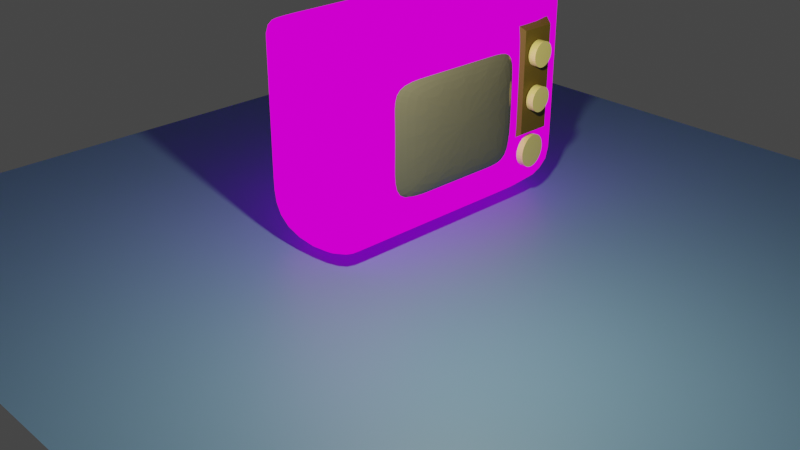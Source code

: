 # Source: homework5.blend  (saved by Blender 2.91.10; exported with 4.5.12 LTS)
import bpy
from mathutils import Matrix  # noqa: F401  (used for matrix-valued properties, if any)

bpy.ops.wm.read_factory_settings(use_empty=True)
scene = bpy.context.scene
scene.name = 'Scene'

# ---- collections
col_collection = bpy.data.collections.new('Collection'); scene.collection.children.link(col_collection)

# ---- images (referenced by path relative to the original .blend; pixels are not part of the script)
import os
ASSET_DIR = os.environ.get("B2B_ASSET_DIR", "")  # directory of the original .blend (textures are referenced by path, not embedded)
HERE = os.path.dirname(os.path.abspath(__file__))  # packed textures are extracted next to this script under _unpacked/

def load_image(name, relpath, width, height, colorspace="sRGB"):
    """Load a texture the original file referenced (path relative to the .blend, or extracted next to this script)."""
    p = next((c for c in (os.path.join(HERE, relpath), os.path.join(ASSET_DIR, relpath)) if relpath and os.path.exists(c)), "")
    if p:
        img = bpy.data.images.load(p, check_existing=True)
        img.name = name
    else:  # same state as the original file: an image datablock whose file is absent (Cycles renders it pink)
        img = bpy.data.images.new(name, width, height)
        img.source = "FILE"
        img.filepath = "//" + (relpath or name)
    img.colorspace_settings.name = colorspace
    return img
img_texturescom_teak_veneer_header_jpg = load_image('TexturesCom_Teak_Veneer_header.jpg', 'TexturesCom_Teak_Veneer_header.jpg', 1024, 1024, 'sRGB')

# ---- materials (node trees are filled in below, after node groups)
mat_material = bpy.data.materials.new('Material')
mat_material.alpha_threshold = 0.0
mat_material.use_transparent_shadow = False
mat_material.line_color = (0.0, 0.0, 0.0, 1.0)
mat_material_016 = bpy.data.materials.new('Material.016')
mat_material_016.use_transparent_shadow = False
mat_material_015 = bpy.data.materials.new('Material.015')
mat_material_015.use_transparent_shadow = False
mat_material_004 = bpy.data.materials.new('Material.004')
mat_material_004.use_transparent_shadow = False
mat_material_006 = bpy.data.materials.new('Material.006')
mat_material_006.use_transparent_shadow = False
mat_material_008 = bpy.data.materials.new('Material.008')
mat_material_008.use_transparent_shadow = False
mat_material_003 = bpy.data.materials.new('Material.003')
mat_material_003.use_transparent_shadow = False
mat_material_013 = bpy.data.materials.new('Material.013')
mat_material_013.use_transparent_shadow = False

# ---- material node trees
mat_material.use_nodes = True; mat_material.node_tree.nodes.clear()
_N = mat_material.node_tree.nodes; _L = mat_material.node_tree.links
n0 = _N.new('ShaderNodeOutputMaterial'); n0.name = 'Material Output'; n0.location = (300, 300)
n1 = _N.new('ShaderNodeTexImage'); n1.name = 'Image Texture'; n1.location = (-20, 297)
n1.image = img_texturescom_teak_veneer_header_jpg
_L.new(n1.outputs[0], n0.inputs[0])
n0.is_active_output = True
mat_material_016.use_nodes = True; mat_material_016.node_tree.nodes.clear()
_N = mat_material_016.node_tree.nodes; _L = mat_material_016.node_tree.links
n0 = _N.new('ShaderNodeBsdfPrincipled'); n0.name = 'Principled BSDF'; n0.location = (10, 300)
n0.distribution = 'GGX'
n0.subsurface_method = 'BURLEY'
n0.inputs[0].default_value = (0.1038, 0.1038, 0.1038, 1.0)
n0.inputs[2].default_value = 0.03571
n0.inputs[3].default_value = 1.45
n0.inputs[27].default_value = (0.0, 0.0, 0.0, 1.0)
n0.inputs[28].default_value = 1.0
n1 = _N.new('ShaderNodeOutputMaterial'); n1.name = 'Material Output'; n1.location = (300, 300)
_L.new(n0.outputs[0], n1.inputs[0])
n1.is_active_output = True
mat_material_015.use_nodes = True; mat_material_015.node_tree.nodes.clear()
_N = mat_material_015.node_tree.nodes; _L = mat_material_015.node_tree.links
n0 = _N.new('ShaderNodeBsdfPrincipled'); n0.name = 'Principled BSDF'; n0.location = (10, 300)
n0.distribution = 'GGX'
n0.subsurface_method = 'BURLEY'
n0.inputs[0].default_value = (0.1093, 0.07528, 0.0109, 1.0)
n0.inputs[2].default_value = 0.6339
n0.inputs[3].default_value = 1.45
n0.inputs[27].default_value = (0.0, 0.0, 0.0, 1.0)
n0.inputs[28].default_value = 1.0
n1 = _N.new('ShaderNodeOutputMaterial'); n1.name = 'Material Output'; n1.location = (300, 300)
_L.new(n0.outputs[0], n1.inputs[0])
n1.is_active_output = True
mat_material_004.use_nodes = True; mat_material_004.node_tree.nodes.clear()
_N = mat_material_004.node_tree.nodes; _L = mat_material_004.node_tree.links
n0 = _N.new('ShaderNodeOutputMaterial'); n0.name = 'Material Output'; n0.location = (300, 300)
n1 = _N.new('ShaderNodeTexImage'); n1.name = 'Image Texture'; n1.location = (-49, 273)
n1.image = img_texturescom_teak_veneer_header_jpg
_L.new(n1.outputs[0], n0.inputs[0])
n0.is_active_output = True
mat_material_006.use_nodes = True; mat_material_006.node_tree.nodes.clear()
_N = mat_material_006.node_tree.nodes; _L = mat_material_006.node_tree.links
n0 = _N.new('ShaderNodeBsdfPrincipled'); n0.name = 'Principled BSDF'; n0.location = (10, 300)
n0.distribution = 'GGX'
n0.subsurface_method = 'BURLEY'
n0.inputs[0].default_value = (0.8, 0.6044, 0.2841, 1.0)
n0.inputs[3].default_value = 1.45
n0.inputs[27].default_value = (0.0, 0.0, 0.0, 1.0)
n0.inputs[28].default_value = 1.0
n1 = _N.new('ShaderNodeOutputMaterial'); n1.name = 'Material Output'; n1.location = (300, 300)
_L.new(n0.outputs[0], n1.inputs[0])
n1.is_active_output = True
mat_material_008.use_nodes = True; mat_material_008.node_tree.nodes.clear()
_N = mat_material_008.node_tree.nodes; _L = mat_material_008.node_tree.links
n0 = _N.new('ShaderNodeBsdfPrincipled'); n0.name = 'Principled BSDF'; n0.location = (10, 300)
n0.distribution = 'GGX'
n0.subsurface_method = 'BURLEY'
n0.inputs[0].default_value = (0.8, 0.7236, 0.3141, 1.0)
n0.inputs[2].default_value = 0.07143
n0.inputs[3].default_value = 1.45
n0.inputs[27].default_value = (0.0, 0.0, 0.0, 1.0)
n0.inputs[28].default_value = 1.0
n1 = _N.new('ShaderNodeOutputMaterial'); n1.name = 'Material Output'; n1.location = (300, 300)
_L.new(n0.outputs[0], n1.inputs[0])
n1.is_active_output = True
mat_material_003.use_nodes = True; mat_material_003.node_tree.nodes.clear()
_N = mat_material_003.node_tree.nodes; _L = mat_material_003.node_tree.links
n0 = _N.new('ShaderNodeBsdfPrincipled'); n0.name = 'Principled BSDF'; n0.location = (10, 300)
n0.distribution = 'GGX'
n0.subsurface_method = 'BURLEY'
n0.inputs[0].default_value = (0.1095, 0.2271, 0.5382, 1.0)
n0.inputs[3].default_value = 1.45
n0.inputs[27].default_value = (0.0, 0.0, 0.0, 1.0)
n0.inputs[28].default_value = 1.0
n1 = _N.new('ShaderNodeOutputMaterial'); n1.name = 'Material Output'; n1.location = (300, 300)
_L.new(n0.outputs[0], n1.inputs[0])
n1.is_active_output = True
mat_material_013.use_nodes = True; mat_material_013.node_tree.nodes.clear()
_N = mat_material_013.node_tree.nodes; _L = mat_material_013.node_tree.links
n0 = _N.new('ShaderNodeBsdfPrincipled'); n0.name = 'Principled BSDF'; n0.location = (10, 300)
n0.distribution = 'GGX'
n0.subsurface_method = 'BURLEY'
n0.inputs[0].default_value = (0.8, 0.7236, 0.3141, 1.0)
n0.inputs[2].default_value = 0.07143
n0.inputs[3].default_value = 1.45
n0.inputs[27].default_value = (0.0, 0.0, 0.0, 1.0)
n0.inputs[28].default_value = 1.0
n1 = _N.new('ShaderNodeOutputMaterial'); n1.name = 'Material Output'; n1.location = (300, 300)
_L.new(n0.outputs[0], n1.inputs[0])
n1.is_active_output = True

# ---- world
world_world = bpy.data.worlds.new('World'); scene.world = world_world
world_world.use_nodes = True; world_world.node_tree.nodes.clear()
_N = world_world.node_tree.nodes; _L = world_world.node_tree.links
n0 = _N.new('ShaderNodeOutputWorld'); n0.name = 'World Output'; n0.location = (300, 300)
n1 = _N.new('ShaderNodeBackground'); n1.name = 'Background'; n1.location = (10, 300)
n1.inputs[0].default_value = (0.05088, 0.05088, 0.05088, 1.0)
_L.new(n1.outputs[0], n0.inputs[0])
n0.is_active_output = True
world_world.color = (0.05088, 0.05088, 0.05088)
world_world.use_sun_shadow = False
world_world.sun_shadow_jitter_overblur = 0.0

# ---- cameras
cam_camera = bpy.data.cameras.new('Camera')
cam_camera.clip_end = 100.0
cam_camera.ortho_scale = 7.314

# ---- lights
light_light = bpy.data.lights.new('Light', 'POINT')
light_light.color = (0.619, 0.5572, 0.2776)
light_light.specular_factor = 5.0
light_light.transmission_factor = 0.0
light_light.energy = 900.0
light_light.shadow_soft_size = 0.1
light_light.shadow_maximum_resolution = 0.006
light_light.use_absolute_resolution = True

# ---- meshes
me_cube = bpy.data.meshes.new('Cube')
me_cube.from_pydata([(1.0, 1.0, 1.0), (1.0, 1.0, -1.0), (1.0, -1.0, 1.0), (1.0, -1.0, -1.0), (-1.0, 1.0, 1.0), (-1.0, 1.0, -1.0), (-1.0, -1.0, 1.0), (-1.0, -1.0, -1.0), (-1.0, 0.3475, -1.0), (1.0, 0.3475, 1.0), (-1.0, 0.3475, 1.0), (1.0, 0.3475, -1.0), (1.0, 1.0, 0.7134), (-1.0, -1.0, 0.7134), (1.0, -1.0, 0.7134), (-1.0, 1.0, 0.7134), (1.0, 0.3475, 0.7134), (-1.0, 0.3475, 0.7134), (1.0, 1.0, -0.4066), (1.0, -1.0, -0.4066), (-1.0, 1.0, -0.4066), (1.0, 0.3475, -0.4066), (-1.0, 0.3475, -0.4066), (-1.0, -1.0, -0.4066), (-1.0, -0.8349, -1.0), (1.0, -0.8349, 1.0), (-1.0, -0.8349, 1.0), (1.0, -0.8349, -1.0), (-1.0, -0.8349, 0.7134), (1.0, -0.8349, 0.7134), (1.0, -0.8349, -0.4066), (-1.0, -0.8349, -0.4066), (-1.0, -0.2437, 1.0), (1.0, -0.2437, -1.0), (-1.0, -0.2437, 0.7134), (-1.0, -0.2437, -0.4066), (-1.0, -0.2437, -1.0), (1.0, -0.2437, 1.0), (1.0, -0.2437, 0.7134), (1.0, -0.2437, -0.4066), (-1.0, -1.0, 0.1534), (1.0, 1.0, -0.06485), (1.0, -1.0, 0.1534), (-1.0, 1.0, 0.1534), (1.0, 0.3475, -0.06485), (-1.0, 0.3475, 0.1534), (1.0, -0.8349, 0.1534), (-1.0, -0.8349, 0.1534), (1.06, 0.3226, -0.1102), (-1.0, -0.2437, 0.1534), (1.0, 1.0, -0.1266), (1.0, -1.0, -0.1266), (-1.0, 1.0, -0.1266), (1.0, 0.3475, -0.1266), (-1.0, 0.3475, -0.1266), (1.0, -0.8349, -0.1266), (-1.0, -0.8349, -0.1266), (1.066, -0.7961, 0.1303), (-1.0, -0.2437, -0.1266), (-1.0, -1.0, -0.1266), (-1.0, -1.0, 0.4334), (1.0, 1.0, 0.2151), (1.0, -1.0, 0.4334), (-1.0, 1.0, 0.4334), (1.0, 0.3475, 0.2151), (-1.0, 0.3475, 0.4334), (1.0, -0.8349, 0.4334), (-1.0, -0.8349, 0.4334), (1.059, 0.3226, 0.1303), (-1.0, -0.2437, 0.4334), (-1.0, -0.5393, -1.0), (1.0, -0.5393, 1.0), (1.0, -0.5393, 0.7134), (1.0, -0.5393, -0.4066), (-1.0, -0.5393, 1.0), (1.0, -0.5393, -1.0), (-1.0, -0.5393, 0.7134), (-1.0, -0.5393, -0.4066), (-1.0, -0.5393, 0.1534), (1.065, -0.2181, -0.3456), (1.067, -0.2181, 0.6478), (-1.0, -0.5393, -0.1266), (-1.0, -0.5393, 0.4334), (1.065, -0.7961, -0.3456), (-1.0, 0.0519, 1.0), (1.0, 0.0519, -1.0), (-1.0, 0.0519, 0.7134), (-1.0, 0.0519, -0.4066), (-1.0, 0.0519, -1.0), (1.0, 0.0519, 1.0), (1.0, 0.0519, 0.7134), (1.0, 0.0519, -0.4066), (1.067, -0.7961, 0.6478), (-1.0, 0.0519, 0.1534), (-1.0, 0.0519, -0.1266), (1.058, 0.3226, -0.3456), (1.06, 0.3226, 0.6478), (-1.0, 0.0519, 0.4334), (1.067, -0.7961, -0.1102), (1.06, 0.3226, 0.374), (1.067, -0.7961, 0.374), (1.067, -0.5071, 0.6478), (1.065, -0.5071, -0.3456), (1.067, 0.07097, 0.6478), (1.065, 0.07097, -0.3456), (1.06, 0.3226, -0.1102), (1.066, -0.7961, 0.1303), (1.059, 0.3226, 0.1303), (1.065, -0.2181, -0.3456), (1.067, -0.2181, 0.6478), (1.065, -0.7961, -0.3456), (1.067, -0.7961, 0.6478), (1.058, 0.3226, -0.3456), (1.06, 0.3226, 0.6478), (1.067, -0.7961, -0.1102), (1.06, 0.3226, 0.374), (1.067, -0.7961, 0.374), (1.067, -0.5071, 0.6478), (1.065, -0.5071, -0.3456), (1.067, 0.07097, 0.6478), (1.065, 0.07097, -0.3456), (1.119, 0.2743, -0.07798), (1.124, -0.7422, 0.125), (1.124, 0.2743, 0.125), (1.106, -0.1995, -0.2704), (1.109, -0.1995, 0.5792), (1.106, -0.7422, -0.2704), (1.109, -0.7422, 0.5792), (1.106, 0.2743, -0.2704), (1.109, 0.2743, 0.5792), (1.119, -0.7422, -0.07798), (1.117, 0.2743, 0.3314), (1.117, -0.7422, 0.3314), (1.109, -0.4709, 0.5792), (1.106, -0.4709, -0.2704), (1.109, 0.07186, 0.5792), (1.106, 0.07186, -0.2704), (1.119, 0.2743, -0.07798), (1.124, -0.7422, 0.125), (1.124, 0.2743, 0.125), (1.106, -0.1995, -0.4886), (1.109, -0.1995, 0.5792), (1.106, -0.7422, -0.4886), (1.109, -0.7422, 0.5792), (1.106, 0.2743, -0.4886), (1.109, 0.2743, 0.5792), (1.119, -0.7422, -0.07798), (1.117, 0.2743, 0.3314), (1.117, -0.7422, 0.3314), (1.109, -0.4709, 0.5792), (1.106, -0.4709, -0.4886), (1.109, 0.07186, 0.5792), (1.106, 0.07186, -0.4886), (1.248, 0.1859, -0.05223), (1.25, -0.552, 0.1266), (1.247, 0.1859, 0.1266), (1.251, -0.1831, -0.3453), (1.24, -0.1831, 0.4912), (1.254, -0.552, -0.3453), (1.243, -0.552, 0.4912), (1.251, 0.1859, -0.3453), (1.24, 0.1859, 0.4912), (1.251, -0.552, -0.05223), (1.253, 0.1859, 0.3011), (1.256, -0.552, 0.3011), (1.24, -0.3675, 0.4912), (1.251, -0.3675, -0.3453), (1.24, 0.001431, 0.4912), (1.251, 0.001431, -0.3453), (-1.0, -1.0, 0.7134), (1.0, 1.0, 0.7134), (1.0, -1.0, 0.7134), (-1.0, 1.0, 0.7134), (1.0, 0.3475, 0.7134), (-1.0, 0.3475, 0.7134), (-1.0, -0.8349, 0.7134), (1.0, -0.8349, 0.7134), (1.0, -0.2437, 0.7134), (-1.0, -0.2437, 0.7134), (-1.0, -0.5393, 0.7134), (1.0, -0.5393, 0.7134), (1.0, 0.0519, 0.7134), (-1.0, 0.0519, 0.7134)], [], [(25, 26, 6, 2), (171, 2, 6, 169), (174, 10, 4, 172), (24, 27, 3, 7), (176, 25, 2, 171), (172, 4, 0, 170), (170, 0, 9, 173), (5, 1, 11, 8), (182, 84, 10, 174), (0, 4, 10, 9), (97, 86, 17, 65), (61, 12, 16, 64), (63, 15, 12, 61), (66, 29, 14, 62), (65, 17, 15, 63), (62, 14, 13, 60), (3, 19, 23, 7), (8, 22, 20, 5), (27, 30, 19, 3), (5, 20, 18, 1), (1, 18, 21, 11), (88, 87, 22, 8), (7, 23, 31, 24), (75, 73, 30, 27), (29, 66, 100, 92), (60, 13, 28, 67), (169, 6, 26, 175), (180, 71, 25, 176), (70, 75, 27, 24), (71, 74, 26, 25), (89, 84, 32, 37), (88, 85, 33, 36), (181, 89, 37, 177), (53, 44, 68, 48), (85, 91, 39, 33), (70, 77, 35, 36), (82, 76, 34, 69), (179, 74, 32, 178), (81, 78, 49, 58), (55, 30, 83, 98), (59, 40, 47, 56), (64, 16, 96, 99), (51, 42, 40, 59), (54, 45, 43, 52), (55, 46, 42, 51), (52, 43, 41, 50), (50, 41, 44, 53), (94, 93, 45, 54), (87, 94, 54, 22), (18, 50, 53, 21), (20, 52, 50, 18), (30, 55, 51, 19), (22, 54, 52, 20), (19, 51, 59, 23), (91, 21, 95, 104), (23, 59, 56, 31), (66, 46, 57, 100), (77, 81, 58, 35), (78, 82, 69, 49), (39, 91, 104, 79), (40, 60, 67, 47), (16, 90, 103, 96), (42, 62, 60, 40), (45, 65, 63, 43), (46, 66, 62, 42), (43, 63, 61, 41), (41, 61, 64, 44), (93, 97, 65, 45), (90, 38, 80, 103), (47, 67, 82, 78), (31, 56, 81, 77), (44, 64, 99, 68), (73, 39, 79, 102), (56, 47, 78, 81), (175, 26, 74, 179), (67, 28, 76, 82), (24, 31, 77, 70), (37, 32, 74, 71), (36, 33, 75, 70), (177, 37, 71, 180), (30, 73, 102, 83), (33, 39, 73, 75), (49, 69, 97, 93), (21, 53, 48, 95), (38, 72, 101, 80), (35, 58, 94, 87), (58, 49, 93, 94), (46, 55, 98, 57), (11, 21, 91, 85), (72, 29, 92, 101), (173, 9, 89, 181), (8, 11, 85, 88), (9, 10, 84, 89), (36, 35, 87, 88), (69, 34, 86, 97), (178, 32, 84, 182), (79, 104, 120, 108), (57, 98, 114, 106), (101, 92, 111, 117), (80, 101, 117, 109), (103, 80, 109, 119), (48, 68, 107, 105), (100, 57, 106, 116), (95, 48, 105, 112), (92, 100, 116, 111), (104, 95, 112, 120), (98, 83, 110, 114), (68, 99, 115, 107), (99, 96, 113, 115), (83, 102, 118, 110), (96, 103, 119, 113), (102, 79, 108, 118), (114, 110, 126, 130), (115, 113, 129, 131), (110, 118, 134, 126), (106, 114, 130, 122), (117, 111, 127, 133), (105, 107, 123, 121), (120, 112, 128, 136), (112, 105, 121, 128), (116, 106, 122, 132), (113, 119, 135, 129), (107, 115, 131, 123), (118, 108, 124, 134), (108, 120, 136, 124), (109, 117, 133, 125), (119, 109, 125, 135), (111, 116, 132, 127), (134, 124, 140, 150), (124, 136, 152, 140), (125, 133, 149, 141), (135, 125, 141, 151), (127, 132, 148, 143), (130, 126, 142, 146), (131, 129, 145, 147), (126, 134, 150, 142), (122, 130, 146, 138), (133, 127, 143, 149), (121, 123, 139, 137), (136, 128, 144, 152), (128, 121, 137, 144), (132, 122, 138, 148), (129, 135, 151, 145), (123, 131, 147, 139), (137, 139, 155, 153), (152, 144, 160, 168), (144, 137, 153, 160), (148, 138, 154, 164), (145, 151, 167, 161), (139, 147, 163, 155), (150, 140, 156, 166), (140, 152, 168, 156), (141, 149, 165, 157), (151, 141, 157, 167), (143, 148, 164, 159), (146, 142, 158, 162), (147, 145, 161, 163), (142, 150, 166, 158), (138, 146, 162, 154), (149, 143, 159, 165), (168, 160, 153, 155, 163, 161, 167, 157, 165, 159, 164, 154, 162, 158, 166, 156), (34, 178, 182, 86), (16, 173, 181, 90), (38, 177, 180, 72), (28, 175, 179, 76), (76, 179, 178, 34), (90, 181, 177, 38), (72, 180, 176, 29), (13, 169, 175, 28), (86, 182, 174, 17), (12, 170, 173, 16), (15, 172, 170, 12), (29, 176, 171, 14), (17, 174, 172, 15), (14, 171, 169, 13)])
me_cube.polygons.foreach_set('material_index', [0, 0, 0, 0, 0, 0, 0, 0, 0, 0, 0, 0, 0, 0, 0, 0, 0, 0, 0, 0, 0, 0, 0, 0, 0, 0, 0, 0, 0, 0, 0, 0, 0, 0, 0, 0, 0, 0, 0, 0, 0, 0, 0, 0, 0, 0, 0, 0, 0, 0, 0, 0, 0, 0, 0, 0, 0, 0, 0, 0, 0, 0, 0, 0, 0, 0, 0, 0, 0, 0, 0, 0, 0, 0, 0, 0, 0, 0, 0, 0, 0, 0, 0, 0, 0, 0, 0, 0, 0, 0, 0, 0, 0, 0, 0, 0, 0, 0, 0, 0, 0, 0, 0, 0, 0, 0, 0, 0, 0, 0, 0, 0, 0, 0, 0, 0, 0, 0, 0, 0, 0, 0, 0, 0, 0, 0, 0, 0, 0, 0, 0, 0, 0, 0, 0, 0, 0, 0, 0, 0, 0, 0, 0, 0, 1, 1, 1, 1, 1, 1, 1, 1, 1, 1, 1, 1, 1, 1, 1, 1, 1, 0, 0, 0, 0, 0, 0, 0, 0, 0, 0, 0, 0, 0, 0])
_uv = me_cube.uv_layers.new(name='UVMap')
_uv.uv.foreach_set('vector', [0.625, 0.7294, 0.875, 0.7294, 0.875, 0.75, 0.625, 0.75, 0.5892, 0.75, 0.625, 0.75, 0.625, 1.0, 0.5892, 1.0, 0.5892, 0.1684, 0.625, 0.1684, 0.625, 0.25, 0.5892, 0.25, 0.125, 0.7294, 0.375, 0.7294, 0.375, 0.75, 0.125, 0.75, 0.5892, 0.7294, 0.625, 0.7294, 0.625, 0.75, 0.5892, 0.75, 0.5892, 0.25, 0.625, 0.25, 0.625, 0.5, 0.5892, 0.5, 0.5892, 0.5, 0.625, 0.5, 0.625, 0.5816, 0.5892, 0.5816, 0.125, 0.5, 0.375, 0.5, 0.375, 0.5816, 0.125, 0.5816, 0.5892, 0.1315, 0.625, 0.1315, 0.625, 0.1684, 0.5892, 0.1684, 0.625, 0.5, 0.875, 0.5, 0.875, 0.5816, 0.625, 0.5816, 0.5542, 0.1315, 0.5892, 0.1315, 0.5892, 0.1684, 0.5542, 0.1684, 0.5542, 0.5, 0.5892, 0.5, 0.5892, 0.5816, 0.5542, 0.5816, 0.5542, 0.25, 0.5892, 0.25, 0.5892, 0.5, 0.5542, 0.5, 0.5542, 0.7294, 0.5892, 0.7294, 0.5892, 0.75, 0.5542, 0.75, 0.5542, 0.1684, 0.5892, 0.1684, 0.5892, 0.25, 0.5542, 0.25, 0.5542, 0.75, 0.5892, 0.75, 0.5892, 1.0, 0.5542, 1.0, 0.375, 0.75, 0.4492, 0.75, 0.4492, 1.0, 0.375, 1.0, 0.375, 0.1684, 0.4492, 0.1684, 0.4492, 0.25, 0.375, 0.25, 0.375, 0.7294, 0.4492, 0.7294, 0.4492, 0.75, 0.375, 0.75, 0.375, 0.25, 0.4492, 0.25, 0.4492, 0.5, 0.375, 0.5, 0.375, 0.5, 0.4492, 0.5, 0.4492, 0.5816, 0.375, 0.5816, 0.375, 0.1315, 0.4492, 0.1315, 0.4492, 0.1684, 0.375, 0.1684, 0.375, 0.0, 0.4492, 0.0, 0.4492, 0.02063, 0.375, 0.02063, 0.375, 0.6924, 0.4492, 0.6924, 0.4492, 0.7294, 0.375, 0.7294, 0.5892, 0.7294, 0.5542, 0.7294, 0.5542, 0.7294, 0.5892, 0.7294, 0.5542, 0.0, 0.5892, 0.0, 0.5892, 0.02063, 0.5542, 0.02063, 0.5892, 0.0, 0.625, 0.0, 0.625, 0.02063, 0.5892, 0.02063, 0.5892, 0.6924, 0.625, 0.6924, 0.625, 0.7294, 0.5892, 0.7294, 0.125, 0.6924, 0.375, 0.6924, 0.375, 0.7294, 0.125, 0.7294, 0.625, 0.6924, 0.875, 0.6924, 0.875, 0.7294, 0.625, 0.7294, 0.625, 0.6185, 0.875, 0.6185, 0.875, 0.6555, 0.625, 0.6555, 0.125, 0.6185, 0.375, 0.6185, 0.375, 0.6555, 0.125, 0.6555, 0.5892, 0.6185, 0.625, 0.6185, 0.625, 0.6555, 0.5892, 0.6555, 0.4842, 0.5816, 0.5192, 0.5816, 0.5192, 0.5816, 0.4842, 0.5816, 0.375, 0.6185, 0.4492, 0.6185, 0.4492, 0.6555, 0.375, 0.6555, 0.375, 0.05758, 0.4492, 0.05758, 0.4492, 0.09454, 0.375, 0.09454, 0.5542, 0.05758, 0.5892, 0.05758, 0.5892, 0.09454, 0.5542, 0.09454, 0.5892, 0.05758, 0.625, 0.05758, 0.625, 0.09454, 0.5892, 0.09454, 0.4842, 0.05758, 0.5192, 0.05758, 0.5192, 0.09454, 0.4842, 0.09454, 0.4842, 0.7294, 0.4492, 0.7294, 0.4492, 0.7294, 0.4842, 0.7294, 0.4842, 0.0, 0.5192, 0.0, 0.5192, 0.02063, 0.4842, 0.02063, 0.5542, 0.5816, 0.5892, 0.5816, 0.5892, 0.5816, 0.5542, 0.5816, 0.4842, 0.75, 0.5192, 0.75, 0.5192, 1.0, 0.4842, 1.0, 0.4842, 0.1684, 0.5192, 0.1684, 0.5192, 0.25, 0.4842, 0.25, 0.4842, 0.7294, 0.5192, 0.7294, 0.5192, 0.75, 0.4842, 0.75, 0.4842, 0.25, 0.5192, 0.25, 0.5192, 0.5, 0.4842, 0.5, 0.4842, 0.5, 0.5192, 0.5, 0.5192, 0.5816, 0.4842, 0.5816, 0.4842, 0.1315, 0.5192, 0.1315, 0.5192, 0.1684, 0.4842, 0.1684, 0.4492, 0.1315, 0.4842, 0.1315, 0.4842, 0.1684, 0.4492, 0.1684, 0.4492, 0.5, 0.4842, 0.5, 0.4842, 0.5816, 0.4492, 0.5816, 0.4492, 0.25, 0.4842, 0.25, 0.4842, 0.5, 0.4492, 0.5, 0.4492, 0.7294, 0.4842, 0.7294, 0.4842, 0.75, 0.4492, 0.75, 0.4492, 0.1684, 0.4842, 0.1684, 0.4842, 0.25, 0.4492, 0.25, 0.4492, 0.75, 0.4842, 0.75, 0.4842, 1.0, 0.4492, 1.0, 0.4492, 0.6185, 0.4492, 0.5816, 0.4492, 0.5816, 0.4492, 0.6185, 0.4492, 0.0, 0.4842, 0.0, 0.4842, 0.02063, 0.4492, 0.02063, 0.5542, 0.7294, 0.5192, 0.7294, 0.5192, 0.7294, 0.5542, 0.7294, 0.4492, 0.05758, 0.4842, 0.05758, 0.4842, 0.09454, 0.4492, 0.09454, 0.5192, 0.05758, 0.5542, 0.05758, 0.5542, 0.09454, 0.5192, 0.09454, 0.4492, 0.6555, 0.4492, 0.6185, 0.4492, 0.6185, 0.4492, 0.6555, 0.5192, 0.0, 0.5542, 0.0, 0.5542, 0.02063, 0.5192, 0.02063, 0.5892, 0.5816, 0.5892, 0.6185, 0.5892, 0.6185, 0.5892, 0.5816, 0.5192, 0.75, 0.5542, 0.75, 0.5542, 1.0, 0.5192, 1.0, 0.5192, 0.1684, 0.5542, 0.1684, 0.5542, 0.25, 0.5192, 0.25, 0.5192, 0.7294, 0.5542, 0.7294, 0.5542, 0.75, 0.5192, 0.75, 0.5192, 0.25, 0.5542, 0.25, 0.5542, 0.5, 0.5192, 0.5, 0.5192, 0.5, 0.5542, 0.5, 0.5542, 0.5816, 0.5192, 0.5816, 0.5192, 0.1315, 0.5542, 0.1315, 0.5542, 0.1684, 0.5192, 0.1684, 0.5892, 0.6185, 0.5892, 0.6555, 0.5892, 0.6555, 0.5892, 0.6185, 0.5192, 0.02063, 0.5542, 0.02063, 0.5542, 0.05758, 0.5192, 0.05758, 0.4492, 0.02063, 0.4842, 0.02063, 0.4842, 0.05758, 0.4492, 0.05758, 0.5192, 0.5816, 0.5542, 0.5816, 0.5542, 0.5816, 0.5192, 0.5816, 0.4492, 0.6924, 0.4492, 0.6555, 0.4492, 0.6555, 0.4492, 0.6924, 0.4842, 0.02063, 0.5192, 0.02063, 0.5192, 0.05758, 0.4842, 0.05758, 0.5892, 0.02063, 0.625, 0.02063, 0.625, 0.05758, 0.5892, 0.05758, 0.5542, 0.02063, 0.5892, 0.02063, 0.5892, 0.05758, 0.5542, 0.05758, 0.375, 0.02063, 0.4492, 0.02063, 0.4492, 0.05758, 0.375, 0.05758, 0.625, 0.6555, 0.875, 0.6555, 0.875, 0.6924, 0.625, 0.6924, 0.125, 0.6555, 0.375, 0.6555, 0.375, 0.6924, 0.125, 0.6924, 0.5892, 0.6555, 0.625, 0.6555, 0.625, 0.6924, 0.5892, 0.6924, 0.4492, 0.7294, 0.4492, 0.6924, 0.4492, 0.6924, 0.4492, 0.7294, 0.375, 0.6555, 0.4492, 0.6555, 0.4492, 0.6924, 0.375, 0.6924, 0.5192, 0.09454, 0.5542, 0.09454, 0.5542, 0.1315, 0.5192, 0.1315, 0.4492, 0.5816, 0.4842, 0.5816, 0.4842, 0.5816, 0.4492, 0.5816, 0.5892, 0.6555, 0.5892, 0.6924, 0.5892, 0.6924, 0.5892, 0.6555, 0.4492, 0.09454, 0.4842, 0.09454, 0.4842, 0.1315, 0.4492, 0.1315, 0.4842, 0.09454, 0.5192, 0.09454, 0.5192, 0.1315, 0.4842, 0.1315, 0.5192, 0.7294, 0.4842, 0.7294, 0.4842, 0.7294, 0.5192, 0.7294, 0.375, 0.5816, 0.4492, 0.5816, 0.4492, 0.6185, 0.375, 0.6185, 0.5892, 0.6924, 0.5892, 0.7294, 0.5892, 0.7294, 0.5892, 0.6924, 0.5892, 0.5816, 0.625, 0.5816, 0.625, 0.6185, 0.5892, 0.6185, 0.125, 0.5816, 0.375, 0.5816, 0.375, 0.6185, 0.125, 0.6185, 0.625, 0.5816, 0.875, 0.5816, 0.875, 0.6185, 0.625, 0.6185, 0.375, 0.09454, 0.4492, 0.09454, 0.4492, 0.1315, 0.375, 0.1315, 0.5542, 0.09454, 0.5892, 0.09454, 0.5892, 0.1315, 0.5542, 0.1315, 0.5892, 0.09454, 0.625, 0.09454, 0.625, 0.1315, 0.5892, 0.1315, 0.4492, 0.6555, 0.4492, 0.6185, 0.4492, 0.6185, 0.4492, 0.6555, 0.5192, 0.7294, 0.4842, 0.7294, 0.4842, 0.7294, 0.5192, 0.7294, 0.5892, 0.6924, 0.5892, 0.7294, 0.5892, 0.7294, 0.5892, 0.6924, 0.5892, 0.6555, 0.5892, 0.6924, 0.5892, 0.6924, 0.5892, 0.6555, 0.5892, 0.6185, 0.5892, 0.6555, 0.5892, 0.6555, 0.5892, 0.6185, 0.4842, 0.5816, 0.5192, 0.5816, 0.5192, 0.5816, 0.4842, 0.5816, 0.5542, 0.7294, 0.5192, 0.7294, 0.5192, 0.7294, 0.5542, 0.7294, 0.4492, 0.5816, 0.4842, 0.5816, 0.4842, 0.5816, 0.4492, 0.5816, 0.5892, 0.7294, 0.5542, 0.7294, 0.5542, 0.7294, 0.5892, 0.7294, 0.4492, 0.6185, 0.4492, 0.5816, 0.4492, 0.5816, 0.4492, 0.6185, 0.4842, 0.7294, 0.4492, 0.7294, 0.4492, 0.7294, 0.4842, 0.7294, 0.5192, 0.5816, 0.5542, 0.5816, 0.5542, 0.5816, 0.5192, 0.5816, 0.5542, 0.5816, 0.5892, 0.5816, 0.5892, 0.5816, 0.5542, 0.5816, 0.4492, 0.7294, 0.4492, 0.6924, 0.4492, 0.6924, 0.4492, 0.7294, 0.5892, 0.5816, 0.5892, 0.6185, 0.5892, 0.6185, 0.5892, 0.5816, 0.4492, 0.6924, 0.4492, 0.6555, 0.4492, 0.6555, 0.4492, 0.6924, 0.4842, 0.7294, 0.4492, 0.7294, 0.4492, 0.7294, 0.4842, 0.7294, 0.5542, 0.5816, 0.5892, 0.5816, 0.5892, 0.5816, 0.5542, 0.5816, 0.4492, 0.7294, 0.4492, 0.6924, 0.4492, 0.6924, 0.4492, 0.7294, 0.5192, 0.7294, 0.4842, 0.7294, 0.4842, 0.7294, 0.5192, 0.7294, 0.5892, 0.6924, 0.5892, 0.7294, 0.5892, 0.7294, 0.5892, 0.6924, 0.4842, 0.5816, 0.5192, 0.5816, 0.5192, 0.5816, 0.4842, 0.5816, 0.4492, 0.6185, 0.4492, 0.5816, 0.4492, 0.5816, 0.4492, 0.6185, 0.4492, 0.5816, 0.4842, 0.5816, 0.4842, 0.5816, 0.4492, 0.5816, 0.5542, 0.7294, 0.5192, 0.7294, 0.5192, 0.7294, 0.5542, 0.7294, 0.5892, 0.5816, 0.5892, 0.6185, 0.5892, 0.6185, 0.5892, 0.5816, 0.5192, 0.5816, 0.5542, 0.5816, 0.5542, 0.5816, 0.5192, 0.5816, 0.4492, 0.6924, 0.4492, 0.6555, 0.4492, 0.6555, 0.4492, 0.6924, 0.4492, 0.6555, 0.4492, 0.6185, 0.4492, 0.6185, 0.4492, 0.6555, 0.5892, 0.6555, 0.5892, 0.6924, 0.5892, 0.6924, 0.5892, 0.6555, 0.5892, 0.6185, 0.5892, 0.6555, 0.5892, 0.6555, 0.5892, 0.6185, 0.5892, 0.7294, 0.5542, 0.7294, 0.5542, 0.7294, 0.5892, 0.7294, 0.4492, 0.6924, 0.4492, 0.6555, 0.4492, 0.6555, 0.4492, 0.6924, 0.4492, 0.6555, 0.4492, 0.6185, 0.4492, 0.6185, 0.4492, 0.6555, 0.5892, 0.6555, 0.5892, 0.6924, 0.5892, 0.6924, 0.5892, 0.6555, 0.5892, 0.6185, 0.5892, 0.6555, 0.5892, 0.6555, 0.5892, 0.6185, 0.5892, 0.7294, 0.5542, 0.7294, 0.5542, 0.7294, 0.5892, 0.7294, 0.4842, 0.7294, 0.4492, 0.7294, 0.4492, 0.7294, 0.4842, 0.7294, 0.5542, 0.5816, 0.5892, 0.5816, 0.5892, 0.5816, 0.5542, 0.5816, 0.4492, 0.7294, 0.4492, 0.6924, 0.4492, 0.6924, 0.4492, 0.7294, 0.5192, 0.7294, 0.4842, 0.7294, 0.4842, 0.7294, 0.5192, 0.7294, 0.5892, 0.6924, 0.5892, 0.7294, 0.5892, 0.7294, 0.5892, 0.6924, 0.4842, 0.5816, 0.5192, 0.5816, 0.5192, 0.5816, 0.4842, 0.5816, 0.4492, 0.6185, 0.4492, 0.5816, 0.4492, 0.5816, 0.4492, 0.6185, 0.4492, 0.5816, 0.4842, 0.5816, 0.4842, 0.5816, 0.4492, 0.5816, 0.5542, 0.7294, 0.5192, 0.7294, 0.5192, 0.7294, 0.5542, 0.7294, 0.5892, 0.5816, 0.5892, 0.6185, 0.5892, 0.6185, 0.5892, 0.5816, 0.5192, 0.5816, 0.5542, 0.5816, 0.5542, 0.5816, 0.5192, 0.5816, 0.4842, 0.5816, 0.5192, 0.5816, 0.5192, 0.5816, 0.4842, 0.5816, 0.4492, 0.6185, 0.4492, 0.5816, 0.4492, 0.5816, 0.4492, 0.6185, 0.4492, 0.5816, 0.4842, 0.5816, 0.4842, 0.5816, 0.4492, 0.5816, 0.5542, 0.7294, 0.5192, 0.7294, 0.5192, 0.7294, 0.5542, 0.7294, 0.5892, 0.5816, 0.5892, 0.6185, 0.5892, 0.6185, 0.5892, 0.5816, 0.5192, 0.5816, 0.5542, 0.5816, 0.5542, 0.5816, 0.5192, 0.5816, 0.4492, 0.6924, 0.4492, 0.6555, 0.4492, 0.6555, 0.4492, 0.6924, 0.4492, 0.6555, 0.4492, 0.6185, 0.4492, 0.6185, 0.4492, 0.6555, 0.5892, 0.6555, 0.5892, 0.6924, 0.5892, 0.6924, 0.5892, 0.6555, 0.5892, 0.6185, 0.5892, 0.6555, 0.5892, 0.6555, 0.5892, 0.6185, 0.5892, 0.7294, 0.5542, 0.7294, 0.5542, 0.7294, 0.5892, 0.7294, 0.4842, 0.7294, 0.4492, 0.7294, 0.4492, 0.7294, 0.4842, 0.7294, 0.5542, 0.5816, 0.5892, 0.5816, 0.5892, 0.5816, 0.5542, 0.5816, 0.4492, 0.7294, 0.4492, 0.6924, 0.4492, 0.6924, 0.4492, 0.7294, 0.5192, 0.7294, 0.4842, 0.7294, 0.4842, 0.7294, 0.5192, 0.7294, 0.5892, 0.6924, 0.5892, 0.7294, 0.5892, 0.7294, 0.5892, 0.6924, 0.4492, 0.6185, 0.4492, 0.5816, 0.4842, 0.5816, 0.5192, 0.5816, 0.5542, 0.5816, 0.5892, 0.5816, 0.5892, 0.6185, 0.5892, 0.6555, 0.5892, 0.6924, 0.5892, 0.7294, 0.5542, 0.7294, 0.5192, 0.7294, 0.4842, 0.7294, 0.4492, 0.7294, 0.4492, 0.6924, 0.4492, 0.6555, 0.5892, 0.09454, 0.5892, 0.09454, 0.5892, 0.1315, 0.5892, 0.1315, 0.5892, 0.5816, 0.5892, 0.5816, 0.5892, 0.6185, 0.5892, 0.6185, 0.5892, 0.6555, 0.5892, 0.6555, 0.5892, 0.6924, 0.5892, 0.6924, 0.5892, 0.02063, 0.5892, 0.02063, 0.5892, 0.05758, 0.5892, 0.05758, 0.5892, 0.05758, 0.5892, 0.05758, 0.5892, 0.09454, 0.5892, 0.09454, 0.5892, 0.6185, 0.5892, 0.6185, 0.5892, 0.6555, 0.5892, 0.6555, 0.5892, 0.6924, 0.5892, 0.6924, 0.5892, 0.7294, 0.5892, 0.7294, 0.5892, 0.0, 0.5892, 0.0, 0.5892, 0.02063, 0.5892, 0.02063, 0.5892, 0.1315, 0.5892, 0.1315, 0.5892, 0.1684, 0.5892, 0.1684, 0.5892, 0.5, 0.5892, 0.5, 0.5892, 0.5816, 0.5892, 0.5816, 0.5892, 0.25, 0.5892, 0.25, 0.5892, 0.5, 0.5892, 0.5, 0.5892, 0.7294, 0.5892, 0.7294, 0.5892, 0.75, 0.5892, 0.75, 0.5892, 0.1684, 0.5892, 0.1684, 0.5892, 0.25, 0.5892, 0.25, 0.5892, 0.75, 0.5892, 0.75, 0.5892, 1.0, 0.5892, 1.0])
me_cube.materials.append(mat_material)
me_cube.materials.append(None)
me_cube.use_remesh_preserve_volume = False
me_cube.use_remesh_preserve_attributes = False
me_cube.use_mirror_vertex_groups = False
me_cube.update()
me_cube_001 = bpy.data.meshes.new('Cube.001')
me_cube_001.from_pydata([(-1.0, -1.0, -1.0), (-1.0, -1.0, 1.0), (-1.0, 1.0, -1.0), (-1.0, 1.0, 1.0), (1.0, -1.213, -1.098), (1.0, -1.213, 1.098), (1.0, 1.213, -1.099), (1.0, 1.213, 1.099)], [], [(0, 1, 3, 2), (2, 3, 7, 6), (6, 7, 5, 4), (4, 5, 1, 0), (2, 6, 4, 0), (7, 3, 1, 5)])
_uv = me_cube_001.uv_layers.new(name='UVMap')
_uv.uv.foreach_set('vector', [0.375, 0.0, 0.625, 0.0, 0.625, 0.25, 0.375, 0.25, 0.375, 0.25, 0.625, 0.25, 0.625, 0.5, 0.375, 0.5, 0.375, 0.5, 0.625, 0.5, 0.625, 0.75, 0.375, 0.75, 0.375, 0.75, 0.625, 0.75, 0.625, 1.0, 0.375, 1.0, 0.125, 0.5, 0.375, 0.5, 0.375, 0.75, 0.125, 0.75, 0.625, 0.5, 0.875, 0.5, 0.875, 0.75, 0.625, 0.75])
me_cube_001.materials.append(None)
me_cube_001.use_remesh_fix_poles = True
me_cube_001.use_remesh_preserve_attributes = False
me_cube_001.use_mirror_vertex_groups = False
me_cube_001.update()
me_cube_002 = bpy.data.meshes.new('Cube.002')
me_cube_002.from_pydata([(-1.0, -0.5462, -0.5462), (-1.0, -0.5462, 0.5462), (-1.0, 0.5462, -0.5462), (-1.0, 0.5462, 0.5462), (1.0, -1.0, -1.0), (1.0, -1.0, 1.0), (1.0, 1.0, -1.0), (1.0, 1.0, 1.0)], [], [(0, 1, 3, 2), (2, 3, 7, 6), (6, 7, 5, 4), (4, 5, 1, 0), (2, 6, 4, 0), (7, 3, 1, 5)])
_uv = me_cube_002.uv_layers.new(name='UVMap')
_uv.uv.foreach_set('vector', [0.375, 0.0, 0.625, 0.0, 0.625, 0.25, 0.375, 0.25, 0.375, 0.25, 0.625, 0.25, 0.625, 0.5, 0.375, 0.5, 0.375, 0.5, 0.625, 0.5, 0.625, 0.75, 0.375, 0.75, 0.375, 0.75, 0.625, 0.75, 0.625, 1.0, 0.375, 1.0, 0.125, 0.5, 0.375, 0.5, 0.375, 0.75, 0.125, 0.75, 0.625, 0.5, 0.875, 0.5, 0.875, 0.75, 0.625, 0.75])
me_cube_002.materials.append(mat_material_004)
me_cube_002.materials.append(None)
me_cube_002.use_remesh_fix_poles = True
me_cube_002.use_remesh_preserve_attributes = False
me_cube_002.use_mirror_vertex_groups = False
me_cube_002.update()
me_cylinder_002 = bpy.data.meshes.new('Cylinder.002')
me_cylinder_002.from_pydata([(0.0, 1.0, -1.0), (0.0, 1.0, 1.0), (0.1951, 0.9808, -1.0), (0.1951, 0.9808, 1.0), (0.3827, 0.9239, -1.0), (0.3827, 0.9239, 1.0), (0.5556, 0.8315, -1.0), (0.5556, 0.8315, 1.0), (0.7071, 0.7071, -1.0), (0.7071, 0.7071, 1.0), (0.8315, 0.5556, -1.0), (0.8315, 0.5556, 1.0), (0.9239, 0.3827, -1.0), (0.9239, 0.3827, 1.0), (0.9808, 0.1951, -1.0), (0.9808, 0.1951, 1.0), (1.0, 7.55e-08, -1.0), (1.0, 7.55e-08, 1.0), (0.9808, -0.1951, -1.0), (0.9808, -0.1951, 1.0), (0.9239, -0.3827, -1.0), (0.9239, -0.3827, 1.0), (0.8315, -0.5556, -1.0), (0.8315, -0.5556, 1.0), (0.7071, -0.7071, -1.0), (0.7071, -0.7071, 1.0), (0.5556, -0.8315, -1.0), (0.5556, -0.8315, 1.0), (0.3827, -0.9239, -1.0), (0.3827, -0.9239, 1.0), (0.1951, -0.9808, -1.0), (0.1951, -0.9808, 1.0), (-3.258e-07, -1.0, -1.0), (-3.258e-07, -1.0, 1.0), (-0.1951, -0.9808, -1.0), (-0.1951, -0.9808, 1.0), (-0.3827, -0.9239, -1.0), (-0.3827, -0.9239, 1.0), (-0.5556, -0.8315, -1.0), (-0.5556, -0.8315, 1.0), (-0.7071, -0.7071, -1.0), (-0.7071, -0.7071, 1.0), (-0.8315, -0.5556, -1.0), (-0.8315, -0.5556, 1.0), (-0.9239, -0.3827, -1.0), (-0.9239, -0.3827, 1.0), (-0.9808, -0.1951, -1.0), (-0.9808, -0.1951, 1.0), (-1.0, 9.656e-07, -1.0), (-1.0, 9.656e-07, 1.0), (-0.9808, 0.1951, -1.0), (-0.9808, 0.1951, 1.0), (-0.9239, 0.3827, -1.0), (-0.9239, 0.3827, 1.0), (-0.8315, 0.5556, -1.0), (-0.8315, 0.5556, 1.0), (-0.7071, 0.7071, -1.0), (-0.7071, 0.7071, 1.0), (-0.5556, 0.8315, -1.0), (-0.5556, 0.8315, 1.0), (-0.3827, 0.9239, -1.0), (-0.3827, 0.9239, 1.0), (-0.1951, 0.9808, -1.0), (-0.1951, 0.9808, 1.0)], [], [(0, 1, 3, 2), (2, 3, 5, 4), (4, 5, 7, 6), (6, 7, 9, 8), (8, 9, 11, 10), (10, 11, 13, 12), (12, 13, 15, 14), (14, 15, 17, 16), (16, 17, 19, 18), (18, 19, 21, 20), (20, 21, 23, 22), (22, 23, 25, 24), (24, 25, 27, 26), (26, 27, 29, 28), (28, 29, 31, 30), (30, 31, 33, 32), (32, 33, 35, 34), (34, 35, 37, 36), (36, 37, 39, 38), (38, 39, 41, 40), (40, 41, 43, 42), (42, 43, 45, 44), (44, 45, 47, 46), (46, 47, 49, 48), (48, 49, 51, 50), (50, 51, 53, 52), (52, 53, 55, 54), (54, 55, 57, 56), (56, 57, 59, 58), (58, 59, 61, 60), (3, 1, 63, 61, 59, 57, 55, 53, 51, 49, 47, 45, 43, 41, 39, 37, 35, 33, 31, 29, 27, 25, 23, 21, 19, 17, 15, 13, 11, 9, 7, 5), (60, 61, 63, 62), (62, 63, 1, 0), (0, 2, 4, 6, 8, 10, 12, 14, 16, 18, 20, 22, 24, 26, 28, 30, 32, 34, 36, 38, 40, 42, 44, 46, 48, 50, 52, 54, 56, 58, 60, 62)])
_uv = me_cylinder_002.uv_layers.new(name='UVMap')
_uv.uv.foreach_set('vector', [1.0, 0.5, 1.0, 1.0, 0.9688, 1.0, 0.9688, 0.5, 0.9688, 0.5, 0.9688, 1.0, 0.9375, 1.0, 0.9375, 0.5, 0.9375, 0.5, 0.9375, 1.0, 0.9062, 1.0, 0.9062, 0.5, 0.9062, 0.5, 0.9062, 1.0, 0.875, 1.0, 0.875, 0.5, 0.875, 0.5, 0.875, 1.0, 0.8438, 1.0, 0.8438, 0.5, 0.8438, 0.5, 0.8438, 1.0, 0.8125, 1.0, 0.8125, 0.5, 0.8125, 0.5, 0.8125, 1.0, 0.7812, 1.0, 0.7812, 0.5, 0.7812, 0.5, 0.7812, 1.0, 0.75, 1.0, 0.75, 0.5, 0.75, 0.5, 0.75, 1.0, 0.7188, 1.0, 0.7188, 0.5, 0.7188, 0.5, 0.7188, 1.0, 0.6875, 1.0, 0.6875, 0.5, 0.6875, 0.5, 0.6875, 1.0, 0.6562, 1.0, 0.6562, 0.5, 0.6562, 0.5, 0.6562, 1.0, 0.625, 1.0, 0.625, 0.5, 0.625, 0.5, 0.625, 1.0, 0.5938, 1.0, 0.5938, 0.5, 0.5938, 0.5, 0.5938, 1.0, 0.5625, 1.0, 0.5625, 0.5, 0.5625, 0.5, 0.5625, 1.0, 0.5312, 1.0, 0.5312, 0.5, 0.5312, 0.5, 0.5312, 1.0, 0.5, 1.0, 0.5, 0.5, 0.5, 0.5, 0.5, 1.0, 0.4688, 1.0, 0.4688, 0.5, 0.4688, 0.5, 0.4688, 1.0, 0.4375, 1.0, 0.4375, 0.5, 0.4375, 0.5, 0.4375, 1.0, 0.4062, 1.0, 0.4062, 0.5, 0.4062, 0.5, 0.4062, 1.0, 0.375, 1.0, 0.375, 0.5, 0.375, 0.5, 0.375, 1.0, 0.3438, 1.0, 0.3438, 0.5, 0.3438, 0.5, 0.3438, 1.0, 0.3125, 1.0, 0.3125, 0.5, 0.3125, 0.5, 0.3125, 1.0, 0.2812, 1.0, 0.2812, 0.5, 0.2812, 0.5, 0.2812, 1.0, 0.25, 1.0, 0.25, 0.5, 0.25, 0.5, 0.25, 1.0, 0.2188, 1.0, 0.2188, 0.5, 0.2188, 0.5, 0.2188, 1.0, 0.1875, 1.0, 0.1875, 0.5, 0.1875, 0.5, 0.1875, 1.0, 0.1562, 1.0, 0.1562, 0.5, 0.1562, 0.5, 0.1562, 1.0, 0.125, 1.0, 0.125, 0.5, 0.125, 0.5, 0.125, 1.0, 0.09375, 1.0, 0.09375, 0.5, 0.09375, 0.5, 0.09375, 1.0, 0.0625, 1.0, 0.0625, 0.5, 0.2968, 0.4854, 0.25, 0.49, 0.2032, 0.4854, 0.1582, 0.4717, 0.1167, 0.4496, 0.08029, 0.4197, 0.05045, 0.3833, 0.02827, 0.3418, 0.01461, 0.2968, 0.01, 0.25, 0.01461, 0.2032, 0.02827, 0.1582, 0.05045, 0.1167, 0.08029, 0.08029, 0.1167, 0.05045, 0.1582, 0.02827, 0.2032, 0.01461, 0.25, 0.01, 0.2968, 0.01461, 0.3418, 0.02827, 0.3833, 0.05045, 0.4197, 0.08029, 0.4496, 0.1167, 0.4717, 0.1582, 0.4854, 0.2032, 0.49, 0.25, 0.4854, 0.2968, 0.4717, 0.3418, 0.4496, 0.3833, 0.4197, 0.4197, 0.3833, 0.4496, 0.3418, 0.4717, 0.0625, 0.5, 0.0625, 1.0, 0.03125, 1.0, 0.03125, 0.5, 0.03125, 0.5, 0.03125, 1.0, 0.0, 1.0, 0.0, 0.5, 0.75, 0.49, 0.7968, 0.4854, 0.8418, 0.4717, 0.8833, 0.4496, 0.9197, 0.4197, 0.9496, 0.3833, 0.9717, 0.3418, 0.9854, 0.2968, 0.99, 0.25, 0.9854, 0.2032, 0.9717, 0.1582, 0.9496, 0.1167, 0.9197, 0.08029, 0.8833, 0.05045, 0.8418, 0.02827, 0.7968, 0.01461, 0.75, 0.01, 0.7032, 0.01461, 0.6582, 0.02827, 0.6167, 0.05045, 0.5803, 0.08029, 0.5504, 0.1167, 0.5283, 0.1582, 0.5146, 0.2032, 0.51, 0.25, 0.5146, 0.2968, 0.5283, 0.3418, 0.5504, 0.3833, 0.5803, 0.4197, 0.6167, 0.4496, 0.6582, 0.4717, 0.7032, 0.4854])
me_cylinder_002.materials.append(mat_material_008)
me_cylinder_002.use_remesh_fix_poles = True
me_cylinder_002.use_remesh_preserve_attributes = False
me_cylinder_002.use_mirror_vertex_groups = False
me_cylinder_002.update()
me_cylinder_004 = bpy.data.meshes.new('Cylinder.004')
me_cylinder_004.from_pydata([(0.0, 1.0, -1.0), (0.0, 1.0, 1.0), (0.1951, 0.9808, -1.0), (0.1951, 0.9808, 1.0), (0.3827, 0.9239, -1.0), (0.3827, 0.9239, 1.0), (0.5556, 0.8315, -1.0), (0.5556, 0.8315, 1.0), (0.7071, 0.7071, -1.0), (0.7071, 0.7071, 1.0), (0.8315, 0.5556, -1.0), (0.8315, 0.5556, 1.0), (0.9239, 0.3827, -1.0), (0.9239, 0.3827, 1.0), (0.9808, 0.1951, -1.0), (0.9808, 0.1951, 1.0), (1.0, 7.55e-08, -1.0), (1.0, 7.55e-08, 1.0), (0.9808, -0.1951, -1.0), (0.9808, -0.1951, 1.0), (0.9239, -0.3827, -1.0), (0.9239, -0.3827, 1.0), (0.8315, -0.5556, -1.0), (0.8315, -0.5556, 1.0), (0.7071, -0.7071, -1.0), (0.7071, -0.7071, 1.0), (0.5556, -0.8315, -1.0), (0.5556, -0.8315, 1.0), (0.3827, -0.9239, -1.0), (0.3827, -0.9239, 1.0), (0.1951, -0.9808, -1.0), (0.1951, -0.9808, 1.0), (-3.258e-07, -1.0, -1.0), (-3.258e-07, -1.0, 1.0), (-0.1951, -0.9808, -1.0), (-0.1951, -0.9808, 1.0), (-0.3827, -0.9239, -1.0), (-0.3827, -0.9239, 1.0), (-0.5556, -0.8315, -1.0), (-0.5556, -0.8315, 1.0), (-0.7071, -0.7071, -1.0), (-0.7071, -0.7071, 1.0), (-0.8315, -0.5556, -1.0), (-0.8315, -0.5556, 1.0), (-0.9239, -0.3827, -1.0), (-0.9239, -0.3827, 1.0), (-0.9808, -0.1951, -1.0), (-0.9808, -0.1951, 1.0), (-1.0, 9.656e-07, -1.0), (-1.0, 9.656e-07, 1.0), (-0.9808, 0.1951, -1.0), (-0.9808, 0.1951, 1.0), (-0.9239, 0.3827, -1.0), (-0.9239, 0.3827, 1.0), (-0.8315, 0.5556, -1.0), (-0.8315, 0.5556, 1.0), (-0.7071, 0.7071, -1.0), (-0.7071, 0.7071, 1.0), (-0.5556, 0.8315, -1.0), (-0.5556, 0.8315, 1.0), (-0.3827, 0.9239, -1.0), (-0.3827, 0.9239, 1.0), (-0.1951, 0.9808, -1.0), (-0.1951, 0.9808, 1.0)], [], [(0, 1, 3, 2), (2, 3, 5, 4), (4, 5, 7, 6), (6, 7, 9, 8), (8, 9, 11, 10), (10, 11, 13, 12), (12, 13, 15, 14), (14, 15, 17, 16), (16, 17, 19, 18), (18, 19, 21, 20), (20, 21, 23, 22), (22, 23, 25, 24), (24, 25, 27, 26), (26, 27, 29, 28), (28, 29, 31, 30), (30, 31, 33, 32), (32, 33, 35, 34), (34, 35, 37, 36), (36, 37, 39, 38), (38, 39, 41, 40), (40, 41, 43, 42), (42, 43, 45, 44), (44, 45, 47, 46), (46, 47, 49, 48), (48, 49, 51, 50), (50, 51, 53, 52), (52, 53, 55, 54), (54, 55, 57, 56), (56, 57, 59, 58), (58, 59, 61, 60), (3, 1, 63, 61, 59, 57, 55, 53, 51, 49, 47, 45, 43, 41, 39, 37, 35, 33, 31, 29, 27, 25, 23, 21, 19, 17, 15, 13, 11, 9, 7, 5), (60, 61, 63, 62), (62, 63, 1, 0), (0, 2, 4, 6, 8, 10, 12, 14, 16, 18, 20, 22, 24, 26, 28, 30, 32, 34, 36, 38, 40, 42, 44, 46, 48, 50, 52, 54, 56, 58, 60, 62)])
_uv = me_cylinder_004.uv_layers.new(name='UVMap')
_uv.uv.foreach_set('vector', [1.0, 0.5, 1.0, 1.0, 0.9688, 1.0, 0.9688, 0.5, 0.9688, 0.5, 0.9688, 1.0, 0.9375, 1.0, 0.9375, 0.5, 0.9375, 0.5, 0.9375, 1.0, 0.9062, 1.0, 0.9062, 0.5, 0.9062, 0.5, 0.9062, 1.0, 0.875, 1.0, 0.875, 0.5, 0.875, 0.5, 0.875, 1.0, 0.8438, 1.0, 0.8438, 0.5, 0.8438, 0.5, 0.8438, 1.0, 0.8125, 1.0, 0.8125, 0.5, 0.8125, 0.5, 0.8125, 1.0, 0.7812, 1.0, 0.7812, 0.5, 0.7812, 0.5, 0.7812, 1.0, 0.75, 1.0, 0.75, 0.5, 0.75, 0.5, 0.75, 1.0, 0.7188, 1.0, 0.7188, 0.5, 0.7188, 0.5, 0.7188, 1.0, 0.6875, 1.0, 0.6875, 0.5, 0.6875, 0.5, 0.6875, 1.0, 0.6562, 1.0, 0.6562, 0.5, 0.6562, 0.5, 0.6562, 1.0, 0.625, 1.0, 0.625, 0.5, 0.625, 0.5, 0.625, 1.0, 0.5938, 1.0, 0.5938, 0.5, 0.5938, 0.5, 0.5938, 1.0, 0.5625, 1.0, 0.5625, 0.5, 0.5625, 0.5, 0.5625, 1.0, 0.5312, 1.0, 0.5312, 0.5, 0.5312, 0.5, 0.5312, 1.0, 0.5, 1.0, 0.5, 0.5, 0.5, 0.5, 0.5, 1.0, 0.4688, 1.0, 0.4688, 0.5, 0.4688, 0.5, 0.4688, 1.0, 0.4375, 1.0, 0.4375, 0.5, 0.4375, 0.5, 0.4375, 1.0, 0.4062, 1.0, 0.4062, 0.5, 0.4062, 0.5, 0.4062, 1.0, 0.375, 1.0, 0.375, 0.5, 0.375, 0.5, 0.375, 1.0, 0.3438, 1.0, 0.3438, 0.5, 0.3438, 0.5, 0.3438, 1.0, 0.3125, 1.0, 0.3125, 0.5, 0.3125, 0.5, 0.3125, 1.0, 0.2812, 1.0, 0.2812, 0.5, 0.2812, 0.5, 0.2812, 1.0, 0.25, 1.0, 0.25, 0.5, 0.25, 0.5, 0.25, 1.0, 0.2188, 1.0, 0.2188, 0.5, 0.2188, 0.5, 0.2188, 1.0, 0.1875, 1.0, 0.1875, 0.5, 0.1875, 0.5, 0.1875, 1.0, 0.1562, 1.0, 0.1562, 0.5, 0.1562, 0.5, 0.1562, 1.0, 0.125, 1.0, 0.125, 0.5, 0.125, 0.5, 0.125, 1.0, 0.09375, 1.0, 0.09375, 0.5, 0.09375, 0.5, 0.09375, 1.0, 0.0625, 1.0, 0.0625, 0.5, 0.2968, 0.4854, 0.25, 0.49, 0.2032, 0.4854, 0.1582, 0.4717, 0.1167, 0.4496, 0.08029, 0.4197, 0.05045, 0.3833, 0.02827, 0.3418, 0.01461, 0.2968, 0.01, 0.25, 0.01461, 0.2032, 0.02827, 0.1582, 0.05045, 0.1167, 0.08029, 0.08029, 0.1167, 0.05045, 0.1582, 0.02827, 0.2032, 0.01461, 0.25, 0.01, 0.2968, 0.01461, 0.3418, 0.02827, 0.3833, 0.05045, 0.4197, 0.08029, 0.4496, 0.1167, 0.4717, 0.1582, 0.4854, 0.2032, 0.49, 0.25, 0.4854, 0.2968, 0.4717, 0.3418, 0.4496, 0.3833, 0.4197, 0.4197, 0.3833, 0.4496, 0.3418, 0.4717, 0.0625, 0.5, 0.0625, 1.0, 0.03125, 1.0, 0.03125, 0.5, 0.03125, 0.5, 0.03125, 1.0, 0.0, 1.0, 0.0, 0.5, 0.75, 0.49, 0.7968, 0.4854, 0.8418, 0.4717, 0.8833, 0.4496, 0.9197, 0.4197, 0.9496, 0.3833, 0.9717, 0.3418, 0.9854, 0.2968, 0.99, 0.25, 0.9854, 0.2032, 0.9717, 0.1582, 0.9496, 0.1167, 0.9197, 0.08029, 0.8833, 0.05045, 0.8418, 0.02827, 0.7968, 0.01461, 0.75, 0.01, 0.7032, 0.01461, 0.6582, 0.02827, 0.6167, 0.05045, 0.5803, 0.08029, 0.5504, 0.1167, 0.5283, 0.1582, 0.5146, 0.2032, 0.51, 0.25, 0.5146, 0.2968, 0.5283, 0.3418, 0.5504, 0.3833, 0.5803, 0.4197, 0.6167, 0.4496, 0.6582, 0.4717, 0.7032, 0.4854])
me_cylinder_004.materials.append(mat_material_008)
me_cylinder_004.use_remesh_fix_poles = True
me_cylinder_004.use_remesh_preserve_attributes = False
me_cylinder_004.use_mirror_vertex_groups = False
me_cylinder_004.update()
me_plane = bpy.data.meshes.new('Plane')
me_plane.from_pydata([(-1.0, -1.0, 0.0), (1.0, -1.0, 0.0), (-1.0, 1.0, 0.0), (1.0, 1.0, 0.0)], [], [(0, 1, 3, 2)])
_uv = me_plane.uv_layers.new(name='UVMap')
_uv.uv.foreach_set('vector', [0.0, 0.0, 1.0, 0.0, 1.0, 1.0, 0.0, 1.0])
me_plane.materials.append(mat_material_003)
me_plane.use_remesh_fix_poles = True
me_plane.use_remesh_preserve_attributes = False
me_plane.use_mirror_vertex_groups = False
me_plane.update()
me_cylinder_003 = bpy.data.meshes.new('Cylinder.003')
me_cylinder_003.from_pydata([(0.0, 1.0, -1.0), (0.0, 1.0, 1.0), (0.1951, 0.9808, -1.0), (0.1951, 0.9808, 1.0), (0.3827, 0.9239, -1.0), (0.3827, 0.9239, 1.0), (0.5556, 0.8315, -1.0), (0.5556, 0.8315, 1.0), (0.7071, 0.7071, -1.0), (0.7071, 0.7071, 1.0), (0.8315, 0.5556, -1.0), (0.8315, 0.5556, 1.0), (0.9239, 0.3827, -1.0), (0.9239, 0.3827, 1.0), (0.9808, 0.1951, -1.0), (0.9808, 0.1951, 1.0), (1.0, 7.55e-08, -1.0), (1.0, 7.55e-08, 1.0), (0.9808, -0.1951, -1.0), (0.9808, -0.1951, 1.0), (0.9239, -0.3827, -1.0), (0.9239, -0.3827, 1.0), (0.8315, -0.5556, -1.0), (0.8315, -0.5556, 1.0), (0.7071, -0.7071, -1.0), (0.7071, -0.7071, 1.0), (0.5556, -0.8315, -1.0), (0.5556, -0.8315, 1.0), (0.3827, -0.9239, -1.0), (0.3827, -0.9239, 1.0), (0.1951, -0.9808, -1.0), (0.1951, -0.9808, 1.0), (-3.258e-07, -1.0, -1.0), (-3.258e-07, -1.0, 1.0), (-0.1951, -0.9808, -1.0), (-0.1951, -0.9808, 1.0), (-0.3827, -0.9239, -1.0), (-0.3827, -0.9239, 1.0), (-0.5556, -0.8315, -1.0), (-0.5556, -0.8315, 1.0), (-0.7071, -0.7071, -1.0), (-0.7071, -0.7071, 1.0), (-0.8315, -0.5556, -1.0), (-0.8315, -0.5556, 1.0), (-0.9239, -0.3827, -1.0), (-0.9239, -0.3827, 1.0), (-0.9808, -0.1951, -1.0), (-0.9808, -0.1951, 1.0), (-1.0, 9.656e-07, -1.0), (-1.0, 9.656e-07, 1.0), (-0.9808, 0.1951, -1.0), (-0.9808, 0.1951, 1.0), (-0.9239, 0.3827, -1.0), (-0.9239, 0.3827, 1.0), (-0.8315, 0.5556, -1.0), (-0.8315, 0.5556, 1.0), (-0.7071, 0.7071, -1.0), (-0.7071, 0.7071, 1.0), (-0.5556, 0.8315, -1.0), (-0.5556, 0.8315, 1.0), (-0.3827, 0.9239, -1.0), (-0.3827, 0.9239, 1.0), (-0.1951, 0.9808, -1.0), (-0.1951, 0.9808, 1.0)], [], [(0, 1, 3, 2), (2, 3, 5, 4), (4, 5, 7, 6), (6, 7, 9, 8), (8, 9, 11, 10), (10, 11, 13, 12), (12, 13, 15, 14), (14, 15, 17, 16), (16, 17, 19, 18), (18, 19, 21, 20), (20, 21, 23, 22), (22, 23, 25, 24), (24, 25, 27, 26), (26, 27, 29, 28), (28, 29, 31, 30), (30, 31, 33, 32), (32, 33, 35, 34), (34, 35, 37, 36), (36, 37, 39, 38), (38, 39, 41, 40), (40, 41, 43, 42), (42, 43, 45, 44), (44, 45, 47, 46), (46, 47, 49, 48), (48, 49, 51, 50), (50, 51, 53, 52), (52, 53, 55, 54), (54, 55, 57, 56), (56, 57, 59, 58), (58, 59, 61, 60), (3, 1, 63, 61, 59, 57, 55, 53, 51, 49, 47, 45, 43, 41, 39, 37, 35, 33, 31, 29, 27, 25, 23, 21, 19, 17, 15, 13, 11, 9, 7, 5), (60, 61, 63, 62), (62, 63, 1, 0), (0, 2, 4, 6, 8, 10, 12, 14, 16, 18, 20, 22, 24, 26, 28, 30, 32, 34, 36, 38, 40, 42, 44, 46, 48, 50, 52, 54, 56, 58, 60, 62)])
_uv = me_cylinder_003.uv_layers.new(name='UVMap')
_uv.uv.foreach_set('vector', [1.0, 0.5, 1.0, 1.0, 0.9688, 1.0, 0.9688, 0.5, 0.9688, 0.5, 0.9688, 1.0, 0.9375, 1.0, 0.9375, 0.5, 0.9375, 0.5, 0.9375, 1.0, 0.9062, 1.0, 0.9062, 0.5, 0.9062, 0.5, 0.9062, 1.0, 0.875, 1.0, 0.875, 0.5, 0.875, 0.5, 0.875, 1.0, 0.8438, 1.0, 0.8438, 0.5, 0.8438, 0.5, 0.8438, 1.0, 0.8125, 1.0, 0.8125, 0.5, 0.8125, 0.5, 0.8125, 1.0, 0.7812, 1.0, 0.7812, 0.5, 0.7812, 0.5, 0.7812, 1.0, 0.75, 1.0, 0.75, 0.5, 0.75, 0.5, 0.75, 1.0, 0.7188, 1.0, 0.7188, 0.5, 0.7188, 0.5, 0.7188, 1.0, 0.6875, 1.0, 0.6875, 0.5, 0.6875, 0.5, 0.6875, 1.0, 0.6562, 1.0, 0.6562, 0.5, 0.6562, 0.5, 0.6562, 1.0, 0.625, 1.0, 0.625, 0.5, 0.625, 0.5, 0.625, 1.0, 0.5938, 1.0, 0.5938, 0.5, 0.5938, 0.5, 0.5938, 1.0, 0.5625, 1.0, 0.5625, 0.5, 0.5625, 0.5, 0.5625, 1.0, 0.5312, 1.0, 0.5312, 0.5, 0.5312, 0.5, 0.5312, 1.0, 0.5, 1.0, 0.5, 0.5, 0.5, 0.5, 0.5, 1.0, 0.4688, 1.0, 0.4688, 0.5, 0.4688, 0.5, 0.4688, 1.0, 0.4375, 1.0, 0.4375, 0.5, 0.4375, 0.5, 0.4375, 1.0, 0.4062, 1.0, 0.4062, 0.5, 0.4062, 0.5, 0.4062, 1.0, 0.375, 1.0, 0.375, 0.5, 0.375, 0.5, 0.375, 1.0, 0.3438, 1.0, 0.3438, 0.5, 0.3438, 0.5, 0.3438, 1.0, 0.3125, 1.0, 0.3125, 0.5, 0.3125, 0.5, 0.3125, 1.0, 0.2812, 1.0, 0.2812, 0.5, 0.2812, 0.5, 0.2812, 1.0, 0.25, 1.0, 0.25, 0.5, 0.25, 0.5, 0.25, 1.0, 0.2188, 1.0, 0.2188, 0.5, 0.2188, 0.5, 0.2188, 1.0, 0.1875, 1.0, 0.1875, 0.5, 0.1875, 0.5, 0.1875, 1.0, 0.1562, 1.0, 0.1562, 0.5, 0.1562, 0.5, 0.1562, 1.0, 0.125, 1.0, 0.125, 0.5, 0.125, 0.5, 0.125, 1.0, 0.09375, 1.0, 0.09375, 0.5, 0.09375, 0.5, 0.09375, 1.0, 0.0625, 1.0, 0.0625, 0.5, 0.2968, 0.4854, 0.25, 0.49, 0.2032, 0.4854, 0.1582, 0.4717, 0.1167, 0.4496, 0.08029, 0.4197, 0.05045, 0.3833, 0.02827, 0.3418, 0.01461, 0.2968, 0.01, 0.25, 0.01461, 0.2032, 0.02827, 0.1582, 0.05045, 0.1167, 0.08029, 0.08029, 0.1167, 0.05045, 0.1582, 0.02827, 0.2032, 0.01461, 0.25, 0.01, 0.2968, 0.01461, 0.3418, 0.02827, 0.3833, 0.05045, 0.4197, 0.08029, 0.4496, 0.1167, 0.4717, 0.1582, 0.4854, 0.2032, 0.49, 0.25, 0.4854, 0.2968, 0.4717, 0.3418, 0.4496, 0.3833, 0.4197, 0.4197, 0.3833, 0.4496, 0.3418, 0.4717, 0.0625, 0.5, 0.0625, 1.0, 0.03125, 1.0, 0.03125, 0.5, 0.03125, 0.5, 0.03125, 1.0, 0.0, 1.0, 0.0, 0.5, 0.75, 0.49, 0.7968, 0.4854, 0.8418, 0.4717, 0.8833, 0.4496, 0.9197, 0.4197, 0.9496, 0.3833, 0.9717, 0.3418, 0.9854, 0.2968, 0.99, 0.25, 0.9854, 0.2032, 0.9717, 0.1582, 0.9496, 0.1167, 0.9197, 0.08029, 0.8833, 0.05045, 0.8418, 0.02827, 0.7968, 0.01461, 0.75, 0.01, 0.7032, 0.01461, 0.6582, 0.02827, 0.6167, 0.05045, 0.5803, 0.08029, 0.5504, 0.1167, 0.5283, 0.1582, 0.5146, 0.2032, 0.51, 0.25, 0.5146, 0.2968, 0.5283, 0.3418, 0.5504, 0.3833, 0.5803, 0.4197, 0.6167, 0.4496, 0.6582, 0.4717, 0.7032, 0.4854])
me_cylinder_003.materials.append(mat_material_013)
me_cylinder_003.use_remesh_fix_poles = True
me_cylinder_003.use_remesh_preserve_attributes = False
me_cylinder_003.use_mirror_vertex_groups = False
me_cylinder_003.update()

# ---- objects
ob_cube = bpy.data.objects.new('Cube', me_cube)
ob_light = bpy.data.objects.new('Light', light_light)
ob_camera = bpy.data.objects.new('Camera', cam_camera)
ob_cube_001 = bpy.data.objects.new('Cube.001', me_cube_001)
ob_cube_002 = bpy.data.objects.new('Cube.002', me_cube_002)
ob_cylinder_002 = bpy.data.objects.new('Cylinder.002', me_cylinder_002)
ob_cylinder_004 = bpy.data.objects.new('Cylinder.004', me_cylinder_004)
ob_plane = bpy.data.objects.new('Plane', me_plane)
ob_cylinder_001 = bpy.data.objects.new('Cylinder.001', me_cylinder_003)

# ---- transforms, parenting, visibility, modifiers, constraints
ob_cube.location = (-0.141, 0.5094, 1.067)
ob_cube.scale = (0.6654, 1.608, 1.145)
ob_cube.lock_rotations_4d = False
ob_cube.empty_display_type = 'ARROWS'
ob_cube.lineart.crease_threshold = 0.0
ob_cube.material_slots[1].link = 'OBJECT'; ob_cube.material_slots[1].material = mat_material_016
_m = ob_cube.modifiers.new('Subdivision', 'SUBSURF')
_m.uv_smooth = 'PRESERVE_CORNERS'
ob_light.location = (2.278, -1.509, 3.09)
ob_light.rotation_euler = (0.6503, 0.05522, 1.866)
ob_light.lock_rotations_4d = False
ob_light.empty_display_type = 'ARROWS'
ob_light.color = (0.0, 0.0, 0.0, 0.0)
ob_light.lineart.crease_threshold = 0.0
ob_camera.location = (7.359, -6.926, 4.958)
ob_camera.rotation_euler = (1.109, 0.0, 0.8149)
ob_camera.lock_rotations_4d = False
ob_camera.empty_display_type = 'ARROWS'
ob_camera.color = (0.0, 0.0, 0.0, 0.0)
ob_camera.display_type = 'WIRE'
ob_camera.lineart.crease_threshold = 0.0
ob_cube_001.location = (0.5466, 1.319, 1.309)
ob_cube_001.scale = (-0.04069, -0.1825, 0.5396)
ob_cube_001.lineart.crease_threshold = 0.0
ob_cube_001.material_slots[0].link = 'OBJECT'; ob_cube_001.material_slots[0].material = mat_material_015
ob_cube_002.location = (-1.075, 0.4274, 1.127)
ob_cube_002.scale = (0.3019, 0.8573, 0.7342)
ob_cube_002.lineart.crease_threshold = 0.0
ob_cube_002.material_slots[1].link = 'OBJECT'; ob_cube_002.material_slots[1].material = mat_material_006
ob_cylinder_002.location = (0.5393, 1.329, 0.5419)
ob_cylinder_002.rotation_euler = (1.583, -0.2585, 1.67)
ob_cylinder_002.scale = (-0.1747, -0.1751, -0.04331)
ob_cylinder_002.lineart.crease_threshold = 0.0
ob_cylinder_004.location = (0.627, 1.317, 1.593)
ob_cylinder_004.rotation_euler = (1.613, 2.111, -1.467)
ob_cylinder_004.scale = (0.133, 0.133, -0.03944)
ob_cylinder_004.lineart.crease_threshold = 0.0
ob_plane.location = (0.3364, 0.1553, -0.1214)
ob_plane.scale = (4.47, 4.47, 4.47)
ob_plane.lineart.crease_threshold = 0.0
ob_cylinder_001.location = (0.627, 1.317, 1.126)
ob_cylinder_001.rotation_euler = (1.613, 2.111, -1.467)
ob_cylinder_001.scale = (0.133, 0.133, -0.03944)
ob_cylinder_001.lineart.crease_threshold = 0.0

# ---- collection membership
col_collection.objects.link(ob_cube)
col_collection.objects.link(ob_light)
col_collection.objects.link(ob_camera)
col_collection.objects.link(ob_cube_001)
col_collection.objects.link(ob_cube_002)
col_collection.objects.link(ob_cylinder_002)
col_collection.objects.link(ob_cylinder_004)
col_collection.objects.link(ob_plane)
col_collection.objects.link(ob_cylinder_001)

# ---- scene / render settings (as saved in the file)
scene.camera = ob_camera
scene.frame_start = 1; scene.frame_end = 250; scene.frame_set(1)
scene.render.engine = 'BLENDER_EEVEE_NEXT'
scene.cycles.use_denoising = False
scene.cycles.samples = 128
scene.cycles.sampling_pattern = 'TABULATED_SOBOL'
scene.cycles.use_adaptive_sampling = False
scene.cycles.use_light_tree = False
scene.view_settings.view_transform = 'Filmic'
bpy.context.view_layer.update()
